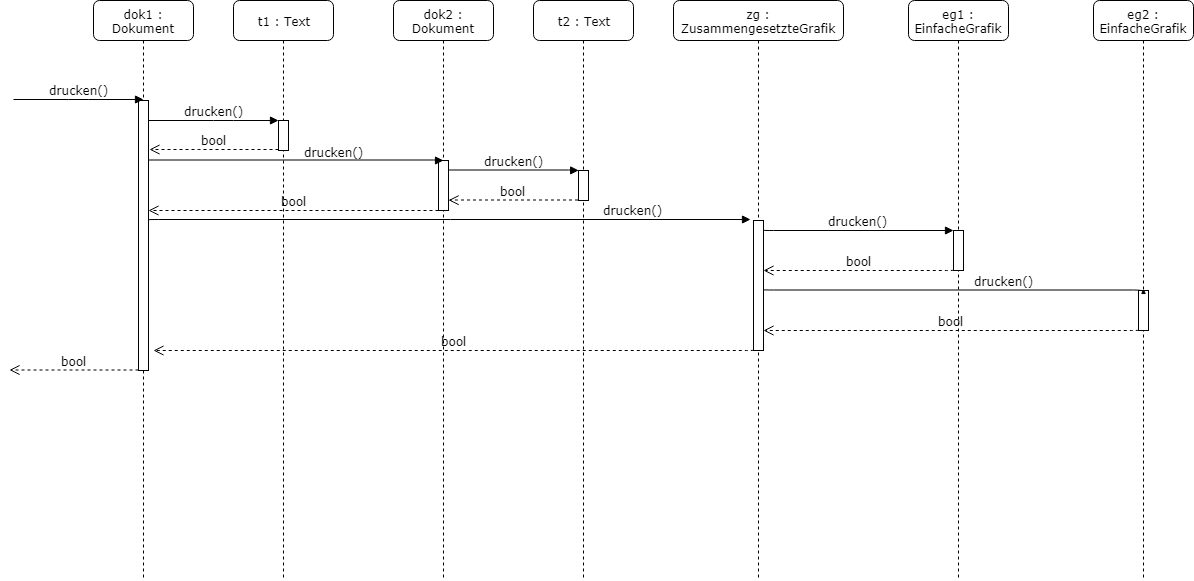

The diagram above was exported from draw.io. Its source (the exported page's mxGraphModel, read from the mxfile embedded in the PNG):
<mxGraphModel dx="838" dy="442" grid="1" gridSize="10" guides="1" tooltips="1" connect="1" arrows="1" fold="1" page="1" pageScale="1" pageWidth="1100" pageHeight="850" background="#ffffff" math="0" shadow="0">
  <root>
    <mxCell id="0" />
    <mxCell id="1" parent="0" />
    <mxCell id="7baba1c4bc27f4b0-2" value="t1 : Text" style="shape=umlLifeline;perimeter=lifelinePerimeter;whiteSpace=wrap;html=1;container=1;collapsible=0;recursiveResize=0;outlineConnect=0;rounded=1;shadow=0;comic=0;labelBackgroundColor=none;strokeColor=#000000;strokeWidth=1;fillColor=#FFFFFF;fontFamily=Verdana;fontSize=12;fontColor=#000000;align=center;" parent="1" vertex="1">
      <mxGeometry x="240" y="80" width="100" height="580" as="geometry" />
    </mxCell>
    <mxCell id="7baba1c4bc27f4b0-10" value="" style="html=1;points=[];perimeter=orthogonalPerimeter;rounded=0;shadow=0;comic=0;labelBackgroundColor=none;strokeColor=#000000;strokeWidth=1;fillColor=#FFFFFF;fontFamily=Verdana;fontSize=12;fontColor=#000000;align=center;" parent="7baba1c4bc27f4b0-2" vertex="1">
      <mxGeometry x="45" y="120" width="10" height="30" as="geometry" />
    </mxCell>
    <mxCell id="7baba1c4bc27f4b0-3" value="dok2 : Dokument" style="shape=umlLifeline;perimeter=lifelinePerimeter;whiteSpace=wrap;html=1;container=1;collapsible=0;recursiveResize=0;outlineConnect=0;rounded=1;shadow=0;comic=0;labelBackgroundColor=none;strokeColor=#000000;strokeWidth=1;fillColor=#FFFFFF;fontFamily=Verdana;fontSize=12;fontColor=#000000;align=center;" parent="1" vertex="1">
      <mxGeometry x="400" y="80" width="100" height="580" as="geometry" />
    </mxCell>
    <mxCell id="7baba1c4bc27f4b0-13" value="" style="html=1;points=[];perimeter=orthogonalPerimeter;rounded=0;shadow=0;comic=0;labelBackgroundColor=none;strokeColor=#000000;strokeWidth=1;fillColor=#FFFFFF;fontFamily=Verdana;fontSize=12;fontColor=#000000;align=center;" parent="7baba1c4bc27f4b0-3" vertex="1">
      <mxGeometry x="45" y="160" width="10" height="50" as="geometry" />
    </mxCell>
    <mxCell id="7baba1c4bc27f4b0-4" value="t2 : Text" style="shape=umlLifeline;perimeter=lifelinePerimeter;whiteSpace=wrap;html=1;container=1;collapsible=0;recursiveResize=0;outlineConnect=0;rounded=1;shadow=0;comic=0;labelBackgroundColor=none;strokeColor=#000000;strokeWidth=1;fillColor=#FFFFFF;fontFamily=Verdana;fontSize=12;fontColor=#000000;align=center;" parent="1" vertex="1">
      <mxGeometry x="540" y="80" width="100" height="580" as="geometry" />
    </mxCell>
    <mxCell id="7baba1c4bc27f4b0-5" value="zg : ZusammengesetzteGrafik" style="shape=umlLifeline;perimeter=lifelinePerimeter;whiteSpace=wrap;html=1;container=1;collapsible=0;recursiveResize=0;outlineConnect=0;rounded=1;shadow=0;comic=0;labelBackgroundColor=none;strokeColor=#000000;strokeWidth=1;fillColor=#FFFFFF;fontFamily=Verdana;fontSize=12;fontColor=#000000;align=center;" parent="1" vertex="1">
      <mxGeometry x="680" y="80" width="170" height="580" as="geometry" />
    </mxCell>
    <mxCell id="7baba1c4bc27f4b0-19" value="" style="html=1;points=[];perimeter=orthogonalPerimeter;rounded=0;shadow=0;comic=0;labelBackgroundColor=none;strokeColor=#000000;strokeWidth=1;fillColor=#FFFFFF;fontFamily=Verdana;fontSize=12;fontColor=#000000;align=center;" parent="7baba1c4bc27f4b0-5" vertex="1">
      <mxGeometry x="80" y="220" width="10" height="130" as="geometry" />
    </mxCell>
    <mxCell id="7baba1c4bc27f4b0-6" value="eg1 : EinfacheGrafik" style="shape=umlLifeline;perimeter=lifelinePerimeter;whiteSpace=wrap;html=1;container=1;collapsible=0;recursiveResize=0;outlineConnect=0;rounded=1;shadow=0;comic=0;labelBackgroundColor=none;strokeColor=#000000;strokeWidth=1;fillColor=#FFFFFF;fontFamily=Verdana;fontSize=12;fontColor=#000000;align=center;" parent="1" vertex="1">
      <mxGeometry x="915" y="80" width="100" height="580" as="geometry" />
    </mxCell>
    <mxCell id="7baba1c4bc27f4b0-25" value="" style="html=1;points=[];perimeter=orthogonalPerimeter;rounded=0;shadow=0;comic=0;labelBackgroundColor=none;strokeColor=#000000;strokeWidth=1;fillColor=#FFFFFF;fontFamily=Verdana;fontSize=12;fontColor=#000000;align=center;" parent="7baba1c4bc27f4b0-6" vertex="1">
      <mxGeometry x="45" y="230" width="10" height="40" as="geometry" />
    </mxCell>
    <mxCell id="7baba1c4bc27f4b0-7" value="eg2 : EinfacheGrafik" style="shape=umlLifeline;perimeter=lifelinePerimeter;whiteSpace=wrap;html=1;container=1;collapsible=0;recursiveResize=0;outlineConnect=0;rounded=1;shadow=0;comic=0;labelBackgroundColor=none;strokeColor=#000000;strokeWidth=1;fillColor=#FFFFFF;fontFamily=Verdana;fontSize=12;fontColor=#000000;align=center;" parent="1" vertex="1">
      <mxGeometry x="1100" y="80" width="100" height="580" as="geometry" />
    </mxCell>
    <mxCell id="12" value="" style="html=1;points=[];perimeter=orthogonalPerimeter;rounded=0;shadow=0;comic=0;labelBackgroundColor=none;strokeColor=#000000;strokeWidth=1;fillColor=#FFFFFF;fontFamily=Verdana;fontSize=12;fontColor=#000000;align=center;" parent="7baba1c4bc27f4b0-7" vertex="1">
      <mxGeometry x="45" y="290" width="10" height="40" as="geometry" />
    </mxCell>
    <mxCell id="7baba1c4bc27f4b0-8" value="dok1 : Dokument" style="shape=umlLifeline;perimeter=lifelinePerimeter;whiteSpace=wrap;html=1;container=1;collapsible=0;recursiveResize=0;outlineConnect=0;rounded=1;shadow=0;comic=0;labelBackgroundColor=none;strokeColor=#000000;strokeWidth=1;fillColor=#FFFFFF;fontFamily=Verdana;fontSize=12;fontColor=#000000;align=center;" parent="1" vertex="1">
      <mxGeometry x="100" y="80" width="100" height="580" as="geometry" />
    </mxCell>
    <mxCell id="7baba1c4bc27f4b0-9" value="" style="html=1;points=[];perimeter=orthogonalPerimeter;rounded=0;shadow=0;comic=0;labelBackgroundColor=none;strokeColor=#000000;strokeWidth=1;fillColor=#FFFFFF;fontFamily=Verdana;fontSize=12;fontColor=#000000;align=center;" parent="7baba1c4bc27f4b0-8" vertex="1">
      <mxGeometry x="45" y="100" width="10" height="270" as="geometry" />
    </mxCell>
    <mxCell id="7baba1c4bc27f4b0-16" value="" style="html=1;points=[];perimeter=orthogonalPerimeter;rounded=0;shadow=0;comic=0;labelBackgroundColor=none;strokeColor=#000000;strokeWidth=1;fillColor=#FFFFFF;fontFamily=Verdana;fontSize=12;fontColor=#000000;align=center;" parent="1" vertex="1">
      <mxGeometry x="585" y="250" width="10" height="30" as="geometry" />
    </mxCell>
    <mxCell id="7baba1c4bc27f4b0-11" value="drucken()" style="html=1;verticalAlign=bottom;endArrow=block;entryX=0;entryY=0;labelBackgroundColor=none;fontFamily=Verdana;fontSize=12;edgeStyle=elbowEdgeStyle;elbow=vertical;" parent="1" source="7baba1c4bc27f4b0-9" target="7baba1c4bc27f4b0-10" edge="1">
      <mxGeometry relative="1" as="geometry">
        <mxPoint x="220" y="190" as="sourcePoint" />
        <Array as="points">
          <mxPoint x="230" y="200" />
        </Array>
      </mxGeometry>
    </mxCell>
    <mxCell id="2" value="drucken()" style="html=1;verticalAlign=bottom;endArrow=block;entryX=0;entryY=0;labelBackgroundColor=none;fontFamily=Verdana;fontSize=12;edgeStyle=elbowEdgeStyle;elbow=vertical;" parent="1" edge="1">
      <mxGeometry relative="1" as="geometry">
        <mxPoint x="20" y="179" as="sourcePoint" />
        <mxPoint x="150" y="179" as="targetPoint" />
      </mxGeometry>
    </mxCell>
    <mxCell id="3" value="bool" style="html=1;verticalAlign=bottom;endArrow=open;dashed=1;endSize=8;labelBackgroundColor=none;fontFamily=Verdana;fontSize=12;edgeStyle=elbowEdgeStyle;elbow=vertical;" parent="1" edge="1">
      <mxGeometry relative="1" as="geometry">
        <mxPoint x="156" y="229" as="targetPoint" />
        <Array as="points">
          <mxPoint x="195" y="229" />
          <mxPoint x="225" y="229" />
        </Array>
        <mxPoint x="285" y="229" as="sourcePoint" />
      </mxGeometry>
    </mxCell>
    <mxCell id="4" value="drucken()" style="html=1;verticalAlign=bottom;endArrow=block;labelBackgroundColor=none;fontFamily=Verdana;fontSize=12;edgeStyle=elbowEdgeStyle;elbow=vertical;" parent="1" target="7baba1c4bc27f4b0-13" edge="1">
      <mxGeometry x="1" y="-110" relative="1" as="geometry">
        <mxPoint x="155" y="239.5" as="sourcePoint" />
        <mxPoint x="285.20000000000005" y="239.89999999999998" as="targetPoint" />
        <Array as="points">
          <mxPoint x="230" y="239.5" />
        </Array>
        <mxPoint as="offset" />
      </mxGeometry>
    </mxCell>
    <mxCell id="5" value="drucken()" style="html=1;verticalAlign=bottom;endArrow=block;entryX=0;entryY=0;labelBackgroundColor=none;fontFamily=Verdana;fontSize=12;edgeStyle=elbowEdgeStyle;elbow=vertical;" parent="1" edge="1">
      <mxGeometry relative="1" as="geometry">
        <mxPoint x="455" y="249.5" as="sourcePoint" />
        <mxPoint x="585.2" y="249.89999999999998" as="targetPoint" />
        <Array as="points">
          <mxPoint x="530" y="249.5" />
        </Array>
      </mxGeometry>
    </mxCell>
    <mxCell id="7" value="bool" style="html=1;verticalAlign=bottom;endArrow=open;dashed=1;endSize=8;labelBackgroundColor=none;fontFamily=Verdana;fontSize=12;edgeStyle=elbowEdgeStyle;elbow=vertical;entryX=1.06;entryY=0.112;entryPerimeter=0;" parent="1" edge="1">
      <mxGeometry relative="1" as="geometry">
        <mxPoint x="455.1" y="279.70000000000005" as="targetPoint" />
        <Array as="points">
          <mxPoint x="494.5" y="279.5" />
          <mxPoint x="524.5" y="279.5" />
        </Array>
        <mxPoint x="584.5" y="279.5" as="sourcePoint" />
      </mxGeometry>
    </mxCell>
    <mxCell id="8" value="bool" style="html=1;verticalAlign=bottom;endArrow=open;dashed=1;endSize=8;labelBackgroundColor=none;fontFamily=Verdana;fontSize=12;edgeStyle=elbowEdgeStyle;elbow=vertical;" parent="1" target="7baba1c4bc27f4b0-9" edge="1">
      <mxGeometry relative="1" as="geometry">
        <mxPoint x="315.6" y="299.20000000000005" as="targetPoint" />
        <Array as="points">
          <mxPoint x="340" y="290" />
          <mxPoint x="355" y="299" />
          <mxPoint x="385" y="299" />
        </Array>
        <mxPoint x="445" y="290" as="sourcePoint" />
      </mxGeometry>
    </mxCell>
    <mxCell id="9" value="drucken()" style="html=1;verticalAlign=bottom;endArrow=block;labelBackgroundColor=none;fontFamily=Verdana;fontSize=12;edgeStyle=elbowEdgeStyle;elbow=vertical;entryX=-0.28;entryY=-0.004;entryPerimeter=0;" parent="1" target="7baba1c4bc27f4b0-19" edge="1">
      <mxGeometry x="0.6112" relative="1" as="geometry">
        <mxPoint x="155" y="299.5" as="sourcePoint" />
        <mxPoint x="720" y="300" as="targetPoint" />
        <Array as="points" />
        <mxPoint as="offset" />
      </mxGeometry>
    </mxCell>
    <mxCell id="10" value="drucken()" style="html=1;verticalAlign=bottom;endArrow=block;labelBackgroundColor=none;fontFamily=Verdana;fontSize=12;edgeStyle=elbowEdgeStyle;elbow=vertical;" parent="1" edge="1">
      <mxGeometry relative="1" as="geometry">
        <mxPoint x="770" y="309.5" as="sourcePoint" />
        <mxPoint x="960" y="310" as="targetPoint" />
        <Array as="points">
          <mxPoint x="950" y="310" />
        </Array>
      </mxGeometry>
    </mxCell>
    <mxCell id="13" value="drucken()" style="html=1;verticalAlign=bottom;endArrow=block;labelBackgroundColor=none;fontFamily=Verdana;fontSize=12;edgeStyle=elbowEdgeStyle;elbow=vertical;entryX=0.5;entryY=0.499;entryPerimeter=0;" parent="1" target="7baba1c4bc27f4b0-7" edge="1">
      <mxGeometry x="0.2631" relative="1" as="geometry">
        <mxPoint x="770" y="369" as="sourcePoint" />
        <mxPoint x="960" y="369.5" as="targetPoint" />
        <Array as="points">
          <mxPoint x="950" y="369.5" />
        </Array>
        <mxPoint as="offset" />
      </mxGeometry>
    </mxCell>
    <mxCell id="15" value="bool" style="html=1;verticalAlign=bottom;endArrow=open;dashed=1;endSize=8;labelBackgroundColor=none;fontFamily=Verdana;fontSize=12;edgeStyle=elbowEdgeStyle;elbow=vertical;entryX=1;entryY=0.382;entryPerimeter=0;" parent="1" target="7baba1c4bc27f4b0-19" edge="1">
      <mxGeometry relative="1" as="geometry">
        <mxPoint x="830.5999999999999" y="349.70000000000005" as="targetPoint" />
        <Array as="points">
          <mxPoint x="770" y="350" />
          <mxPoint x="900" y="349.5" />
        </Array>
        <mxPoint x="960" y="349.5" as="sourcePoint" />
      </mxGeometry>
    </mxCell>
    <mxCell id="16" value="bool" style="html=1;verticalAlign=bottom;endArrow=open;dashed=1;endSize=8;labelBackgroundColor=none;fontFamily=Verdana;fontSize=12;edgeStyle=elbowEdgeStyle;elbow=vertical;entryX=1;entryY=0.846;entryPerimeter=0;" parent="1" target="7baba1c4bc27f4b0-19" edge="1">
      <mxGeometry relative="1" as="geometry">
        <mxPoint x="955" y="410" as="targetPoint" />
        <Array as="points">
          <mxPoint x="955" y="410" />
          <mxPoint x="1085" y="409.5" />
        </Array>
        <mxPoint x="1145" y="409.5" as="sourcePoint" />
      </mxGeometry>
    </mxCell>
    <mxCell id="17" value="bool" style="html=1;verticalAlign=bottom;endArrow=open;dashed=1;endSize=8;labelBackgroundColor=none;fontFamily=Verdana;fontSize=12;edgeStyle=elbowEdgeStyle;elbow=vertical;" parent="1" edge="1">
      <mxGeometry relative="1" as="geometry">
        <mxPoint x="160" y="430" as="targetPoint" />
        <Array as="points">
          <mxPoint x="570" y="430" />
          <mxPoint x="700" y="429.5" />
        </Array>
        <mxPoint x="760" y="429.5" as="sourcePoint" />
      </mxGeometry>
    </mxCell>
    <mxCell id="18" value="bool" style="html=1;verticalAlign=bottom;endArrow=open;dashed=1;endSize=8;labelBackgroundColor=none;fontFamily=Verdana;fontSize=12;edgeStyle=elbowEdgeStyle;elbow=vertical;" parent="1" edge="1">
      <mxGeometry relative="1" as="geometry">
        <mxPoint x="16" y="449.5" as="targetPoint" />
        <Array as="points">
          <mxPoint x="55" y="449.5" />
          <mxPoint x="85" y="449.5" />
        </Array>
        <mxPoint x="145" y="449.5" as="sourcePoint" />
      </mxGeometry>
    </mxCell>
  </root>
</mxGraphModel>